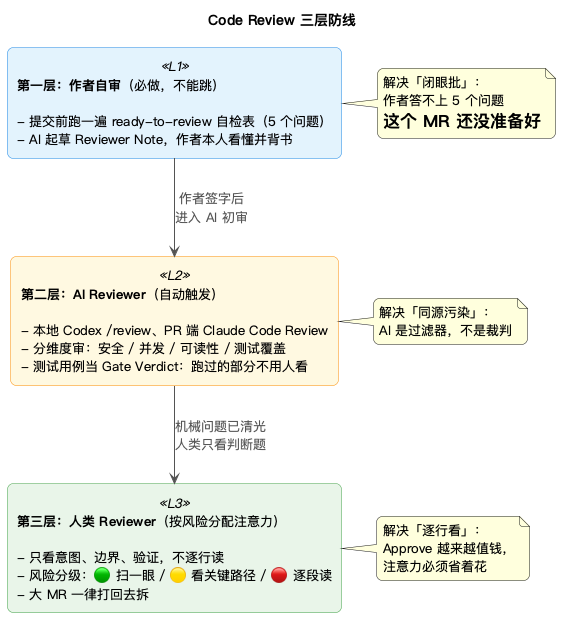

The diagram above was rendered by PlantUML. Its source (embedded in the PNG):
@startuml
title Code Review 三层防线

skinparam defaultFontName "PingFang SC"
skinparam shadowing false
skinparam roundCorner 12
skinparam ArrowColor #555555
skinparam ArrowFontColor #555555

skinparam rectangle {
  BackgroundColor<<L1>> #E3F2FD
  BorderColor<<L1>>     #1E88E5
  BackgroundColor<<L2>> #FFF8E1
  BorderColor<<L2>>     #FB8C00
  BackgroundColor<<L3>> #E8F5E9
  BorderColor<<L3>>     #43A047
  FontSize 13
}

rectangle "**第一层：作者自审**（必做，不能跳）\n\n- 提交前跑一遍 ready-to-review 自检表（5 个问题）\n- AI 起草 Reviewer Note，作者本人看懂并背书" as L1 <<L1>>

rectangle "**第二层：AI Reviewer**（自动触发）\n\n- 本地 Codex /review、PR 端 Claude Code Review\n- 分维度审：安全 / 并发 / 可读性 / 测试覆盖\n- 测试用例当 Gate Verdict：跑过的部分不用人看" as L2 <<L2>>

rectangle "**第三层：人类 Reviewer**（按风险分配注意力）\n\n- 只看意图、边界、验证，不逐行读\n- 风险分级：🟢 扫一眼 / 🟡 看关键路径 / 🔴 逐段读\n- 大 MR 一律打回去拆" as L3 <<L3>>

L1 -down-> L2 : 作者签字后\n进入 AI 初审
L2 -down-> L3 : 机械问题已清光\n人类只看判断题

note right of L1
  解决「闭眼批」：
  作者答不上 5 个问题
  = 这个 MR 还没准备好
end note

note right of L2
  解决「同源污染」：
  AI 是过滤器，不是裁判
end note

note right of L3
  解决「逐行看」：
  Approve 越来越值钱，
  注意力必须省着花
end note

@enduml